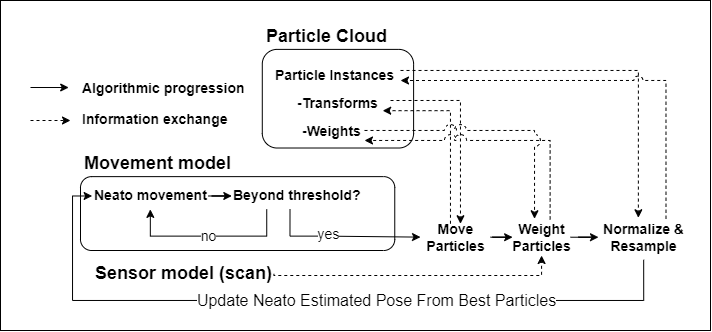

The diagram above was exported from draw.io. Its source (the exported page's mxGraphModel, read from the mxfile embedded in the PNG):
<mxGraphModel dx="989" dy="497" grid="1" gridSize="10" guides="1" tooltips="1" connect="1" arrows="1" fold="1" page="1" pageScale="1" pageWidth="850" pageHeight="1100" math="0" shadow="0">
  <root>
    <mxCell id="0" />
    <mxCell id="1" parent="0" />
    <mxCell id="y-FNpnB99R7_uq2IgPYy-51" value="" style="rounded=0;whiteSpace=wrap;html=1;" vertex="1" parent="1">
      <mxGeometry x="170" y="150" width="710" height="330" as="geometry" />
    </mxCell>
    <mxCell id="y-FNpnB99R7_uq2IgPYy-2" value="" style="rounded=1;whiteSpace=wrap;html=1;fillColor=none;" vertex="1" parent="1">
      <mxGeometry x="431.78688524590166" y="198.88704737325577" width="151.31147540983605" height="98.62181050697694" as="geometry" />
    </mxCell>
    <mxCell id="y-FNpnB99R7_uq2IgPYy-3" value="Particle Cloud" style="text;strokeColor=none;fillColor=none;html=1;fontSize=18;fontStyle=1;verticalAlign=middle;align=left;" vertex="1" parent="1">
      <mxGeometry x="434.11475409836066" y="172.13654608284853" width="116.39344262295081" height="26.750501290407243" as="geometry" />
    </mxCell>
    <mxCell id="y-FNpnB99R7_uq2IgPYy-4" value="Particle Instances" style="text;strokeColor=none;fillColor=none;html=1;fontSize=14;fontStyle=1;verticalAlign=middle;align=left;" vertex="1" parent="1">
      <mxGeometry x="443.43" y="211.26" width="126.57" height="26.75" as="geometry" />
    </mxCell>
    <mxCell id="y-FNpnB99R7_uq2IgPYy-5" value="&lt;span style=&quot;font-size: 14px;&quot;&gt;-Transforms&lt;/span&gt;" style="text;strokeColor=none;fillColor=none;html=1;fontSize=14;fontStyle=1;verticalAlign=middle;align=left;" vertex="1" parent="1">
      <mxGeometry x="465.34000000000003" y="240.01" width="83.66" height="26.75" as="geometry" />
    </mxCell>
    <mxCell id="y-FNpnB99R7_uq2IgPYy-7" value="&lt;span style=&quot;font-size: 14px;&quot;&gt;-Weights&lt;/span&gt;" style="text;strokeColor=none;fillColor=none;html=1;fontSize=14;fontStyle=1;verticalAlign=middle;align=left;" vertex="1" parent="1">
      <mxGeometry x="470.34" y="268.76" width="63.66" height="24.75" as="geometry" />
    </mxCell>
    <mxCell id="y-FNpnB99R7_uq2IgPYy-10" value="" style="rounded=1;whiteSpace=wrap;html=1;fillColor=none;" vertex="1" parent="1">
      <mxGeometry x="250" y="326.1306683872097" width="314.2622950819672" height="73.86933161279033" as="geometry" />
    </mxCell>
    <mxCell id="y-FNpnB99R7_uq2IgPYy-11" value="Movement model" style="text;strokeColor=none;fillColor=none;html=1;fontSize=18;fontStyle=1;verticalAlign=middle;align=left;" vertex="1" parent="1">
      <mxGeometry x="252.327868852459" y="299.38016709680244" width="116.39344262295081" height="26.750501290407243" as="geometry" />
    </mxCell>
    <mxCell id="y-FNpnB99R7_uq2IgPYy-12" value="Neato movement" style="text;strokeColor=none;fillColor=none;html=1;fontSize=14;fontStyle=1;verticalAlign=middle;align=left;" vertex="1" parent="1">
      <mxGeometry x="261.6393442622951" y="332.11036131402824" width="116.39344262295081" height="26.750501290407243" as="geometry" />
    </mxCell>
    <mxCell id="y-FNpnB99R7_uq2IgPYy-15" value="no" style="edgeStyle=orthogonalEdgeStyle;rounded=0;orthogonalLoop=1;jettySize=auto;html=1;entryX=0.5;entryY=1;entryDx=0;entryDy=0;fontSize=14;" edge="1" parent="1" source="y-FNpnB99R7_uq2IgPYy-13" target="y-FNpnB99R7_uq2IgPYy-12">
      <mxGeometry relative="1" as="geometry">
        <Array as="points">
          <mxPoint x="436.2295081967213" y="385.62573815668605" />
          <mxPoint x="319.8360655737705" y="385.62573815668605" />
        </Array>
      </mxGeometry>
    </mxCell>
    <mxCell id="y-FNpnB99R7_uq2IgPYy-13" value="Beyond threshold?" style="text;strokeColor=none;fillColor=none;html=1;fontSize=14;fontStyle=1;verticalAlign=middle;align=left;" vertex="1" parent="1">
      <mxGeometry x="401.311475409836" y="332.11036131402824" width="116.39344262295081" height="26.750501290407243" as="geometry" />
    </mxCell>
    <mxCell id="y-FNpnB99R7_uq2IgPYy-17" value="" style="edgeStyle=orthogonalEdgeStyle;rounded=0;orthogonalLoop=1;jettySize=auto;html=1;" edge="1" parent="1" source="y-FNpnB99R7_uq2IgPYy-12" target="y-FNpnB99R7_uq2IgPYy-13">
      <mxGeometry relative="1" as="geometry" />
    </mxCell>
    <mxCell id="y-FNpnB99R7_uq2IgPYy-21" value="" style="endArrow=classic;html=1;rounded=0;" edge="1" parent="1">
      <mxGeometry width="50" height="50" relative="1" as="geometry">
        <mxPoint x="200" y="237" as="sourcePoint" />
        <mxPoint x="238.19180327868855" y="237.0162394470933" as="targetPoint" />
      </mxGeometry>
    </mxCell>
    <mxCell id="y-FNpnB99R7_uq2IgPYy-22" value="&lt;span style=&quot;font-size: 14px;&quot;&gt;Algorithmic progression&lt;/span&gt;" style="text;strokeColor=none;fillColor=none;html=1;fontSize=14;fontStyle=1;verticalAlign=middle;align=left;" vertex="1" parent="1">
      <mxGeometry x="249.83114754098358" y="224.64" width="69.83606557377048" height="26.750501290407243" as="geometry" />
    </mxCell>
    <mxCell id="y-FNpnB99R7_uq2IgPYy-23" value="&lt;span style=&quot;font-size: 14px;&quot;&gt;Information exchange&lt;/span&gt;" style="text;strokeColor=none;fillColor=none;html=1;fontSize=14;fontStyle=1;verticalAlign=middle;align=left;" vertex="1" parent="1">
      <mxGeometry x="249.83114754098358" y="255.38654608284853" width="69.83606557377048" height="26.750501290407243" as="geometry" />
    </mxCell>
    <mxCell id="y-FNpnB99R7_uq2IgPYy-24" value="" style="endArrow=classic;html=1;rounded=0;dashed=1;" edge="1" parent="1">
      <mxGeometry width="50" height="50" relative="1" as="geometry">
        <mxPoint x="200" y="270" as="sourcePoint" />
        <mxPoint x="240" y="270" as="targetPoint" />
      </mxGeometry>
    </mxCell>
    <mxCell id="y-FNpnB99R7_uq2IgPYy-27" value="" style="edgeStyle=orthogonalEdgeStyle;rounded=0;orthogonalLoop=1;jettySize=auto;html=1;entryX=1.038;entryY=0.754;entryDx=0;entryDy=0;dashed=1;entryPerimeter=0;" edge="1" parent="1" source="y-FNpnB99R7_uq2IgPYy-25" target="y-FNpnB99R7_uq2IgPYy-5">
      <mxGeometry relative="1" as="geometry">
        <mxPoint x="669.2875409836066" y="363.1794987095927" as="sourcePoint" />
        <mxPoint x="610.8203278688524" y="180.00468647478237" as="targetPoint" />
        <Array as="points">
          <mxPoint x="620" y="260" />
        </Array>
      </mxGeometry>
    </mxCell>
    <mxCell id="y-FNpnB99R7_uq2IgPYy-25" value="Move &lt;br&gt;Particles" style="text;strokeColor=none;fillColor=none;html=1;fontSize=14;fontStyle=1;verticalAlign=middle;align=center;" vertex="1" parent="1">
      <mxGeometry x="590" y="373.25" width="70" height="26.75" as="geometry" />
    </mxCell>
    <mxCell id="y-FNpnB99R7_uq2IgPYy-18" value="" style="edgeStyle=orthogonalEdgeStyle;rounded=0;orthogonalLoop=1;jettySize=auto;html=1;exitX=0.5;exitY=1;exitDx=0;exitDy=0;entryX=0;entryY=0.5;entryDx=0;entryDy=0;" edge="1" parent="1" source="y-FNpnB99R7_uq2IgPYy-13" target="y-FNpnB99R7_uq2IgPYy-25">
      <mxGeometry relative="1" as="geometry">
        <mxPoint x="610.8196721311475" y="385.62573815668605" as="targetPoint" />
        <Array as="points">
          <mxPoint x="459.5081967213115" y="385.62573815668605" />
          <mxPoint x="494.4262295081967" y="385.62573815668605" />
        </Array>
      </mxGeometry>
    </mxCell>
    <mxCell id="y-FNpnB99R7_uq2IgPYy-20" value="yes&lt;br style=&quot;font-size: 14px;&quot;&gt;" style="edgeLabel;html=1;align=center;verticalAlign=middle;resizable=0;points=[];spacingTop=3;fontSize=14;" vertex="1" connectable="0" parent="y-FNpnB99R7_uq2IgPYy-18">
      <mxGeometry x="-0.196" y="-2" relative="1" as="geometry">
        <mxPoint x="2" y="-5" as="offset" />
      </mxGeometry>
    </mxCell>
    <mxCell id="y-FNpnB99R7_uq2IgPYy-41" style="edgeStyle=orthogonalEdgeStyle;rounded=0;orthogonalLoop=1;jettySize=auto;html=1;dashed=1;entryX=0.443;entryY=-0.027;entryDx=0;entryDy=0;entryPerimeter=0;" edge="1" parent="1" source="y-FNpnB99R7_uq2IgPYy-4" target="y-FNpnB99R7_uq2IgPYy-26">
      <mxGeometry relative="1" as="geometry">
        <Array as="points">
          <mxPoint x="808" y="220" />
        </Array>
      </mxGeometry>
    </mxCell>
    <mxCell id="y-FNpnB99R7_uq2IgPYy-42" style="edgeStyle=orthogonalEdgeStyle;rounded=0;orthogonalLoop=1;jettySize=auto;html=1;dashed=1;exitX=0.75;exitY=0;exitDx=0;exitDy=0;jumpStyle=arc;jumpSize=9;" edge="1" parent="1" source="y-FNpnB99R7_uq2IgPYy-26">
      <mxGeometry relative="1" as="geometry">
        <mxPoint x="570" y="230" as="targetPoint" />
        <Array as="points">
          <mxPoint x="835" y="230" />
        </Array>
      </mxGeometry>
    </mxCell>
    <mxCell id="y-FNpnB99R7_uq2IgPYy-45" style="edgeStyle=orthogonalEdgeStyle;rounded=0;orthogonalLoop=1;jettySize=auto;html=1;entryX=0;entryY=0.5;entryDx=0;entryDy=0;exitX=0.502;exitY=1.116;exitDx=0;exitDy=0;exitPerimeter=0;" edge="1" parent="1" source="y-FNpnB99R7_uq2IgPYy-26" target="y-FNpnB99R7_uq2IgPYy-12">
      <mxGeometry relative="1" as="geometry">
        <mxPoint x="810" y="410" as="sourcePoint" />
        <Array as="points">
          <mxPoint x="813" y="450" />
          <mxPoint x="242" y="450" />
          <mxPoint x="242" y="345" />
        </Array>
      </mxGeometry>
    </mxCell>
    <mxCell id="y-FNpnB99R7_uq2IgPYy-52" value="&lt;font style=&quot;font-size: 16px;&quot;&gt;Update Neato Estimated Pose From Best Particles&lt;/font&gt;" style="edgeLabel;html=1;align=center;verticalAlign=middle;resizable=0;points=[];" vertex="1" connectable="0" parent="y-FNpnB99R7_uq2IgPYy-45">
      <mxGeometry x="-0.1621" y="2" relative="1" as="geometry">
        <mxPoint y="-2" as="offset" />
      </mxGeometry>
    </mxCell>
    <mxCell id="y-FNpnB99R7_uq2IgPYy-26" value="Normalize &amp;amp;&lt;br&gt;Resample" style="text;strokeColor=none;fillColor=none;html=1;fontSize=14;fontStyle=1;verticalAlign=middle;align=center;" vertex="1" parent="1">
      <mxGeometry x="768" y="368.25" width="90" height="36.75" as="geometry" />
    </mxCell>
    <mxCell id="y-FNpnB99R7_uq2IgPYy-28" value="" style="edgeStyle=orthogonalEdgeStyle;rounded=0;orthogonalLoop=1;jettySize=auto;html=1;dashed=1;" edge="1" parent="1" target="y-FNpnB99R7_uq2IgPYy-25">
      <mxGeometry relative="1" as="geometry">
        <mxPoint x="560" y="250" as="sourcePoint" />
        <mxPoint x="670.6575409836066" y="358.8559753554087" as="targetPoint" />
        <Array as="points">
          <mxPoint x="630" y="250" />
        </Array>
      </mxGeometry>
    </mxCell>
    <mxCell id="y-FNpnB99R7_uq2IgPYy-32" value="" style="edgeStyle=orthogonalEdgeStyle;rounded=0;orthogonalLoop=1;jettySize=auto;html=1;jumpStyle=arc;dashed=1;jumpSize=12;fontColor=none;noLabel=1;exitX=0.648;exitY=0.019;exitDx=0;exitDy=0;exitPerimeter=0;" edge="1" parent="1" source="y-FNpnB99R7_uq2IgPYy-29" target="y-FNpnB99R7_uq2IgPYy-7">
      <mxGeometry relative="1" as="geometry">
        <mxPoint x="779.6669491525421" y="373.2494987095927" as="sourcePoint" />
        <mxPoint x="589" y="217" as="targetPoint" />
        <Array as="points">
          <mxPoint x="720" y="290" />
        </Array>
      </mxGeometry>
    </mxCell>
    <mxCell id="y-FNpnB99R7_uq2IgPYy-34" value="" style="edgeStyle=orthogonalEdgeStyle;rounded=0;orthogonalLoop=1;jettySize=auto;html=1;jumpStyle=arc;jumpSize=12;dashed=1;" edge="1" parent="1" source="y-FNpnB99R7_uq2IgPYy-7" target="y-FNpnB99R7_uq2IgPYy-29">
      <mxGeometry relative="1" as="geometry">
        <mxPoint x="588" y="209" as="sourcePoint" />
        <Array as="points">
          <mxPoint x="704" y="280" />
        </Array>
      </mxGeometry>
    </mxCell>
    <mxCell id="y-FNpnB99R7_uq2IgPYy-40" value="" style="edgeStyle=orthogonalEdgeStyle;rounded=0;orthogonalLoop=1;jettySize=auto;html=1;" edge="1" parent="1" source="y-FNpnB99R7_uq2IgPYy-29" target="y-FNpnB99R7_uq2IgPYy-26">
      <mxGeometry relative="1" as="geometry" />
    </mxCell>
    <mxCell id="y-FNpnB99R7_uq2IgPYy-29" value="Weight&lt;br&gt;Particles" style="text;strokeColor=none;fillColor=none;html=1;fontSize=14;fontStyle=1;verticalAlign=middle;align=center;" vertex="1" parent="1">
      <mxGeometry x="682.13" y="368.25" width="57.87" height="36.75" as="geometry" />
    </mxCell>
    <mxCell id="y-FNpnB99R7_uq2IgPYy-30" value="" style="edgeStyle=orthogonalEdgeStyle;rounded=0;orthogonalLoop=1;jettySize=auto;html=1;" edge="1" parent="1" source="y-FNpnB99R7_uq2IgPYy-25" target="y-FNpnB99R7_uq2IgPYy-29">
      <mxGeometry relative="1" as="geometry" />
    </mxCell>
    <mxCell id="y-FNpnB99R7_uq2IgPYy-44" style="edgeStyle=orthogonalEdgeStyle;rounded=0;orthogonalLoop=1;jettySize=auto;html=1;entryX=0.5;entryY=1;entryDx=0;entryDy=0;exitX=1;exitY=0.5;exitDx=0;exitDy=0;dashed=1;" edge="1" parent="1" source="y-FNpnB99R7_uq2IgPYy-37" target="y-FNpnB99R7_uq2IgPYy-29">
      <mxGeometry relative="1" as="geometry">
        <Array as="points">
          <mxPoint x="443" y="425" />
          <mxPoint x="711" y="425" />
        </Array>
      </mxGeometry>
    </mxCell>
    <mxCell id="y-FNpnB99R7_uq2IgPYy-37" value="Sensor model (scan)" style="text;strokeColor=none;fillColor=none;html=1;fontSize=18;fontStyle=1;verticalAlign=middle;align=left;" vertex="1" parent="1">
      <mxGeometry x="263.43000000000006" y="410" width="180" height="26.75" as="geometry" />
    </mxCell>
  </root>
</mxGraphModel>